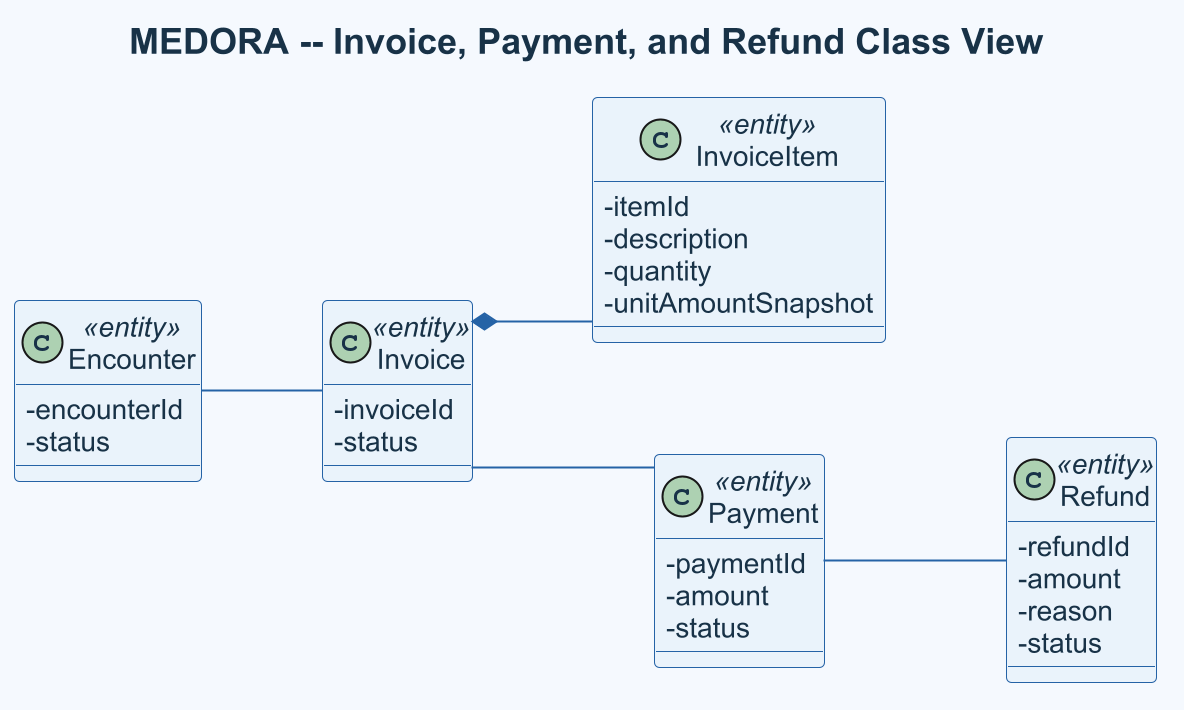

The diagram above was rendered by PlantUML. Its source (embedded in the PNG):
@startuml
title MEDORA -- Invoice, Payment, and Refund Class View
skinparam dpi 192
skinparam shadowing false
skinparam defaultFontName Arial
skinparam defaultFontColor #183247
skinparam defaultFontSize 14
skinparam titleFontSize 18
skinparam backgroundColor #F5F9FE
skinparam ArrowColor #2563A6
skinparam linetype ortho
skinparam nodesep 55
skinparam ranksep 60
skinparam class {
  BackgroundColor #EAF3FB
  BorderColor #2563A6
  FontColor #183247
}
skinparam classAttributeIconSize 0

left to right direction

class Encounter <<entity>> {
  - encounterId
  - status
}

class Invoice <<entity>> {
  - invoiceId
  - status
}

class InvoiceItem <<entity>> {
  - itemId
  - description
  - quantity
  - unitAmountSnapshot
}

class Payment <<entity>> {
  - paymentId
  - amount
  - status
}

class Refund <<entity>> {
  - refundId
  - amount
  - reason
  - status
}

Encounter -- Invoice
Invoice *-- InvoiceItem
Invoice -- Payment
Payment -- Refund

@enduml